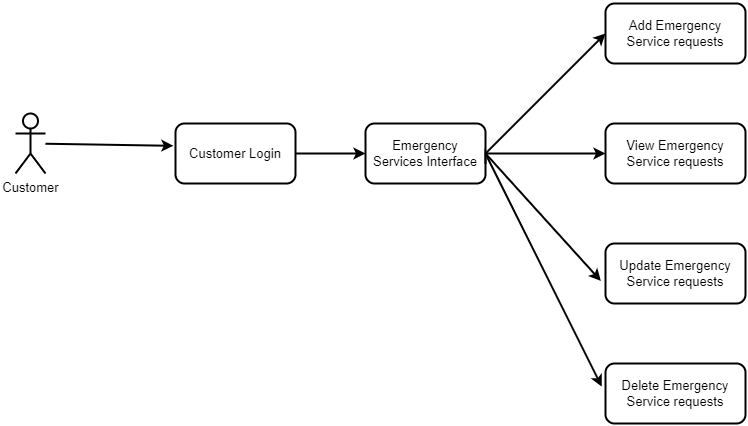

The diagram above was exported from draw.io. Its source (the exported page's mxGraphModel, read from the mxfile embedded in the PNG):
<mxGraphModel dx="1209" dy="662" grid="1" gridSize="10" guides="1" tooltips="1" connect="1" arrows="1" fold="1" page="1" pageScale="1" pageWidth="850" pageHeight="1100" math="0" shadow="0">
  <root>
    <mxCell id="0" />
    <mxCell id="1" parent="0" />
    <mxCell id="k0Hr3nEgOFTvlpv0N_CV-1" value="Customer" style="shape=umlActor;verticalLabelPosition=bottom;verticalAlign=top;html=1;outlineConnect=0;strokeWidth=2;fontSize=13;fontColor=#000000;labelBackgroundColor=none;strokeColor=#000000;" vertex="1" parent="1">
      <mxGeometry x="130" y="170" width="30" height="60" as="geometry" />
    </mxCell>
    <mxCell id="k0Hr3nEgOFTvlpv0N_CV-2" value="Customer Login" style="rounded=1;whiteSpace=wrap;html=1;strokeWidth=2;fontSize=13;fontColor=#000000;labelBackgroundColor=none;strokeColor=#000000;" vertex="1" parent="1">
      <mxGeometry x="290" y="180" width="120" height="60" as="geometry" />
    </mxCell>
    <mxCell id="k0Hr3nEgOFTvlpv0N_CV-3" value="Emergency Services Interface" style="rounded=1;whiteSpace=wrap;html=1;strokeWidth=2;fontSize=13;fontColor=#000000;labelBackgroundColor=none;strokeColor=#000000;" vertex="1" parent="1">
      <mxGeometry x="480" y="180" width="120" height="60" as="geometry" />
    </mxCell>
    <mxCell id="k0Hr3nEgOFTvlpv0N_CV-4" value="Add Emergency Service requests" style="rounded=1;whiteSpace=wrap;html=1;strokeWidth=2;fontSize=13;fontColor=#000000;labelBackgroundColor=none;strokeColor=#000000;" vertex="1" parent="1">
      <mxGeometry x="720" y="60" width="140" height="60" as="geometry" />
    </mxCell>
    <mxCell id="k0Hr3nEgOFTvlpv0N_CV-6" value="&lt;span style=&quot;font-family: helvetica; font-size: 13px; font-style: normal; font-weight: 400; letter-spacing: normal; text-align: center; text-indent: 0px; text-transform: none; word-spacing: 0px; display: inline; float: none;&quot;&gt;View Emergency Service requests&lt;/span&gt;" style="rounded=1;whiteSpace=wrap;html=1;strokeWidth=2;fontSize=13;fontColor=#000000;labelBackgroundColor=none;strokeColor=#000000;" vertex="1" parent="1">
      <mxGeometry x="720" y="180" width="140" height="60" as="geometry" />
    </mxCell>
    <mxCell id="k0Hr3nEgOFTvlpv0N_CV-7" value="&lt;span style=&quot;font-size: 13px;&quot;&gt;Update Emergency Service requests&lt;/span&gt;" style="rounded=1;whiteSpace=wrap;html=1;strokeWidth=2;fontSize=13;fontColor=#000000;labelBackgroundColor=none;strokeColor=#000000;" vertex="1" parent="1">
      <mxGeometry x="720" y="300" width="140" height="60" as="geometry" />
    </mxCell>
    <mxCell id="k0Hr3nEgOFTvlpv0N_CV-8" value="&lt;span style=&quot;font-size: 13px;&quot;&gt;Delete Emergency Service requests&lt;/span&gt;" style="rounded=1;whiteSpace=wrap;html=1;strokeWidth=2;fontSize=13;fontColor=#000000;labelBackgroundColor=none;strokeColor=#000000;" vertex="1" parent="1">
      <mxGeometry x="720" y="420" width="140" height="60" as="geometry" />
    </mxCell>
    <mxCell id="k0Hr3nEgOFTvlpv0N_CV-9" value="" style="endArrow=classic;html=1;rounded=0;entryX=-0.018;entryY=0.372;entryDx=0;entryDy=0;entryPerimeter=0;strokeWidth=2;fontSize=13;fontColor=#000000;labelBackgroundColor=none;strokeColor=#000000;" edge="1" parent="1" source="k0Hr3nEgOFTvlpv0N_CV-1" target="k0Hr3nEgOFTvlpv0N_CV-2">
      <mxGeometry width="50" height="50" relative="1" as="geometry">
        <mxPoint x="500" y="290" as="sourcePoint" />
        <mxPoint x="550" y="240" as="targetPoint" />
      </mxGeometry>
    </mxCell>
    <mxCell id="k0Hr3nEgOFTvlpv0N_CV-10" value="" style="endArrow=classic;html=1;rounded=0;entryX=-0.026;entryY=0.387;entryDx=0;entryDy=0;entryPerimeter=0;strokeWidth=2;fontSize=13;fontColor=#000000;labelBackgroundColor=none;strokeColor=#000000;" edge="1" parent="1" target="k0Hr3nEgOFTvlpv0N_CV-8">
      <mxGeometry width="50" height="50" relative="1" as="geometry">
        <mxPoint x="600" y="220" as="sourcePoint" />
        <mxPoint x="550" y="240" as="targetPoint" />
        <Array as="points">
          <mxPoint x="600" y="210" />
        </Array>
      </mxGeometry>
    </mxCell>
    <mxCell id="k0Hr3nEgOFTvlpv0N_CV-11" value="" style="endArrow=classic;html=1;rounded=0;exitX=1;exitY=0.5;exitDx=0;exitDy=0;strokeWidth=2;fontSize=13;fontColor=#000000;labelBackgroundColor=none;strokeColor=#000000;" edge="1" parent="1" source="k0Hr3nEgOFTvlpv0N_CV-2" target="k0Hr3nEgOFTvlpv0N_CV-3">
      <mxGeometry width="50" height="50" relative="1" as="geometry">
        <mxPoint x="500" y="290" as="sourcePoint" />
        <mxPoint x="550" y="240" as="targetPoint" />
      </mxGeometry>
    </mxCell>
    <mxCell id="k0Hr3nEgOFTvlpv0N_CV-12" value="" style="endArrow=classic;html=1;rounded=0;entryX=-0.033;entryY=0.624;entryDx=0;entryDy=0;entryPerimeter=0;exitX=1;exitY=0.5;exitDx=0;exitDy=0;strokeWidth=2;fontSize=13;fontColor=#000000;labelBackgroundColor=none;strokeColor=#000000;" edge="1" parent="1" source="k0Hr3nEgOFTvlpv0N_CV-3" target="k0Hr3nEgOFTvlpv0N_CV-7">
      <mxGeometry width="50" height="50" relative="1" as="geometry">
        <mxPoint x="500" y="290" as="sourcePoint" />
        <mxPoint x="550" y="240" as="targetPoint" />
      </mxGeometry>
    </mxCell>
    <mxCell id="k0Hr3nEgOFTvlpv0N_CV-13" value="" style="endArrow=classic;html=1;rounded=0;exitX=1;exitY=0.5;exitDx=0;exitDy=0;entryX=0;entryY=0.5;entryDx=0;entryDy=0;strokeWidth=2;fontSize=13;fontColor=#000000;labelBackgroundColor=none;strokeColor=#000000;" edge="1" parent="1" source="k0Hr3nEgOFTvlpv0N_CV-3" target="k0Hr3nEgOFTvlpv0N_CV-4">
      <mxGeometry width="50" height="50" relative="1" as="geometry">
        <mxPoint x="500" y="290" as="sourcePoint" />
        <mxPoint x="550" y="240" as="targetPoint" />
      </mxGeometry>
    </mxCell>
    <mxCell id="k0Hr3nEgOFTvlpv0N_CV-14" value="" style="endArrow=classic;html=1;rounded=0;exitX=1;exitY=0.5;exitDx=0;exitDy=0;strokeWidth=2;fontSize=13;fontColor=#000000;labelBackgroundColor=none;strokeColor=#000000;" edge="1" parent="1" source="k0Hr3nEgOFTvlpv0N_CV-3" target="k0Hr3nEgOFTvlpv0N_CV-6">
      <mxGeometry width="50" height="50" relative="1" as="geometry">
        <mxPoint x="500" y="290" as="sourcePoint" />
        <mxPoint x="550" y="240" as="targetPoint" />
      </mxGeometry>
    </mxCell>
  </root>
</mxGraphModel>